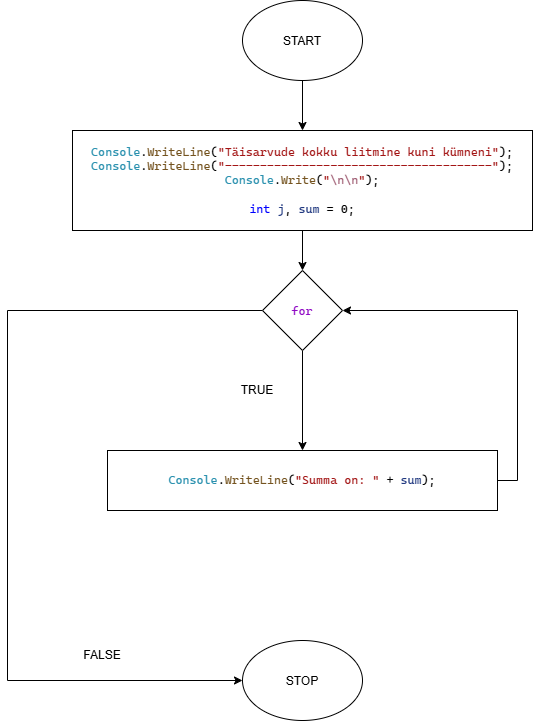

The diagram above was exported from draw.io. Its source (the exported page's mxGraphModel, read from the mxfile embedded in the PNG):
<mxGraphModel dx="700" dy="1136" grid="1" gridSize="10" guides="1" tooltips="1" connect="1" arrows="1" fold="1" page="1" pageScale="1" pageWidth="850" pageHeight="1100" math="0" shadow="0">
  <root>
    <mxCell id="0" />
    <mxCell id="1" parent="0" />
    <mxCell id="_Tycme__t9fu1K4MGEmJ-23" edge="1" parent="1" source="_Tycme__t9fu1K4MGEmJ-20" style="edgeStyle=orthogonalEdgeStyle;rounded=0;orthogonalLoop=1;jettySize=auto;html=1;defaultLabelBackgroundColor=page;labelPadding=0 4;" target="_Tycme__t9fu1K4MGEmJ-22" value="">
      <mxGeometry relative="1" as="geometry" />
    </mxCell>
    <mxCell id="_Tycme__t9fu1K4MGEmJ-20" parent="1" style="ellipse;whiteSpace=wrap;html=1;shapeInside=1;" value="START" vertex="1">
      <mxGeometry height="80" width="120" x="305" y="20" as="geometry" />
    </mxCell>
    <mxCell id="_Tycme__t9fu1K4MGEmJ-21" parent="1" style="ellipse;whiteSpace=wrap;html=1;shapeInside=1;" value="STOP" vertex="1">
      <mxGeometry height="80" width="120" x="305" y="660" as="geometry" />
    </mxCell>
    <mxCell id="_Tycme__t9fu1K4MGEmJ-29" edge="1" parent="1" source="_Tycme__t9fu1K4MGEmJ-22" style="edgeStyle=orthogonalEdgeStyle;rounded=0;orthogonalLoop=1;jettySize=auto;html=1;defaultLabelBackgroundColor=page;labelPadding=0 4;" target="_Tycme__t9fu1K4MGEmJ-24" value="">
      <mxGeometry relative="1" as="geometry" />
    </mxCell>
    <mxCell id="_Tycme__t9fu1K4MGEmJ-22" parent="1" style="rounded=0;whiteSpace=wrap;html=1;" value="&lt;pre style=&quot;font-family: &amp;quot;Cascadia Mono&amp;quot;; font-size: 9pt;&quot;&gt;&lt;span style=&quot;color: rgb(43, 145, 175);&quot;&gt;Console&lt;/span&gt;.&lt;span style=&quot;color: rgb(116, 83, 31);&quot;&gt;WriteLine&lt;/span&gt;(&lt;span style=&quot;color: rgb(163, 21, 21);&quot;&gt;&quot;Täisarvude kokku liitmine kuni kümneni&quot;&lt;/span&gt;);&lt;br/&gt;&lt;span style=&quot;color: rgb(43, 145, 175);&quot;&gt;Console&lt;/span&gt;.&lt;span style=&quot;color: rgb(116, 83, 31);&quot;&gt;WriteLine&lt;/span&gt;(&lt;span style=&quot;color: rgb(163, 21, 21);&quot;&gt;&quot;--------------------------------------&quot;&lt;/span&gt;);&lt;br/&gt;&lt;span style=&quot;color: rgb(43, 145, 175);&quot;&gt;Console&lt;/span&gt;.&lt;span style=&quot;color: rgb(116, 83, 31);&quot;&gt;Write&lt;/span&gt;(&lt;span style=&quot;color: rgb(163, 21, 21);&quot;&gt;&quot;&lt;/span&gt;&lt;span style=&quot;color: rgb(158, 91, 113);&quot;&gt;\n\n&lt;/span&gt;&lt;span style=&quot;color: rgb(163, 21, 21);&quot;&gt;&quot;&lt;/span&gt;);&lt;br/&gt;&lt;br/&gt;&lt;span style=&quot;color: rgb(0, 0, 255);&quot;&gt;int&lt;/span&gt; &lt;span style=&quot;color: rgb(31, 55, 127);&quot;&gt;j&lt;/span&gt;, &lt;span style=&quot;color: rgb(31, 55, 127);&quot;&gt;sum&lt;/span&gt; = 0;&lt;/pre&gt;" vertex="1">
      <mxGeometry height="100" width="460" x="135" y="150" as="geometry" />
    </mxCell>
    <mxCell id="_Tycme__t9fu1K4MGEmJ-30" edge="1" parent="1" source="_Tycme__t9fu1K4MGEmJ-24" style="edgeStyle=orthogonalEdgeStyle;rounded=0;orthogonalLoop=1;jettySize=auto;html=1;defaultLabelBackgroundColor=page;labelPadding=0 4;" target="_Tycme__t9fu1K4MGEmJ-21">
      <mxGeometry relative="1" x="-0.586" as="geometry">
        <Array as="points">
          <mxPoint x="70" y="330" />
          <mxPoint x="70" y="700" />
        </Array>
      </mxGeometry>
    </mxCell>
    <mxCell id="_Tycme__t9fu1K4MGEmJ-31" edge="1" parent="1" source="_Tycme__t9fu1K4MGEmJ-24" style="edgeStyle=orthogonalEdgeStyle;rounded=0;orthogonalLoop=1;jettySize=auto;html=1;entryX=0.5;entryY=0;entryDx=0;entryDy=0;defaultLabelBackgroundColor=page;labelPadding=0 4;" target="_Tycme__t9fu1K4MGEmJ-25">
      <mxGeometry relative="1" as="geometry" />
    </mxCell>
    <mxCell id="_Tycme__t9fu1K4MGEmJ-24" parent="1" style="rhombus;whiteSpace=wrap;html=1;shapeInside=1;" value="&lt;pre style=&quot;font-family: &amp;quot;Cascadia Mono&amp;quot;; font-size: 9pt;&quot;&gt; &lt;span style=&quot;color: rgb(143, 8, 196);&quot;&gt;for&lt;/span&gt; &lt;/pre&gt;" vertex="1">
      <mxGeometry height="80" width="80" x="325" y="290" as="geometry" />
    </mxCell>
    <mxCell id="_Tycme__t9fu1K4MGEmJ-28" edge="1" parent="1" source="_Tycme__t9fu1K4MGEmJ-25" style="edgeStyle=orthogonalEdgeStyle;rounded=0;orthogonalLoop=1;jettySize=auto;html=1;entryX=1;entryY=0.5;entryDx=0;entryDy=0;defaultLabelBackgroundColor=page;labelPadding=0 4;" target="_Tycme__t9fu1K4MGEmJ-24">
      <mxGeometry relative="1" x="-0.5507" as="geometry">
        <Array as="points">
          <mxPoint x="580" y="500" />
          <mxPoint x="580" y="330" />
        </Array>
      </mxGeometry>
    </mxCell>
    <mxCell id="_Tycme__t9fu1K4MGEmJ-25" parent="1" style="rounded=0;whiteSpace=wrap;html=1;" value="&lt;pre style=&quot;font-family: &amp;quot;Cascadia Mono&amp;quot;; font-size: 9pt;&quot;&gt;&lt;span style=&quot;color: rgb(43, 145, 175);&quot;&gt;Console&lt;/span&gt;.&lt;span style=&quot;color: rgb(116, 83, 31);&quot;&gt;WriteLine&lt;/span&gt;(&lt;span style=&quot;color: rgb(163, 21, 21);&quot;&gt;&quot;Summa on: &quot;&lt;/span&gt; + &lt;span style=&quot;color: rgb(31, 55, 127);&quot;&gt;sum&lt;/span&gt;);&lt;/pre&gt;" vertex="1">
      <mxGeometry height="60" width="390" x="170" y="470" as="geometry" />
    </mxCell>
    <mxCell id="_Tycme__t9fu1K4MGEmJ-32" parent="1" style="text;html=1;whiteSpace=wrap;strokeColor=none;fillColor=none;align=center;verticalAlign=middle;rounded=0;" value="TRUE" vertex="1">
      <mxGeometry height="60" width="100" x="270" y="380" as="geometry" />
    </mxCell>
    <mxCell id="_Tycme__t9fu1K4MGEmJ-33" parent="1" style="text;html=1;whiteSpace=wrap;strokeColor=none;fillColor=none;align=center;verticalAlign=middle;rounded=0;" value="FALSE" vertex="1">
      <mxGeometry height="30" width="60" x="135" y="660" as="geometry" />
    </mxCell>
  </root>
</mxGraphModel>